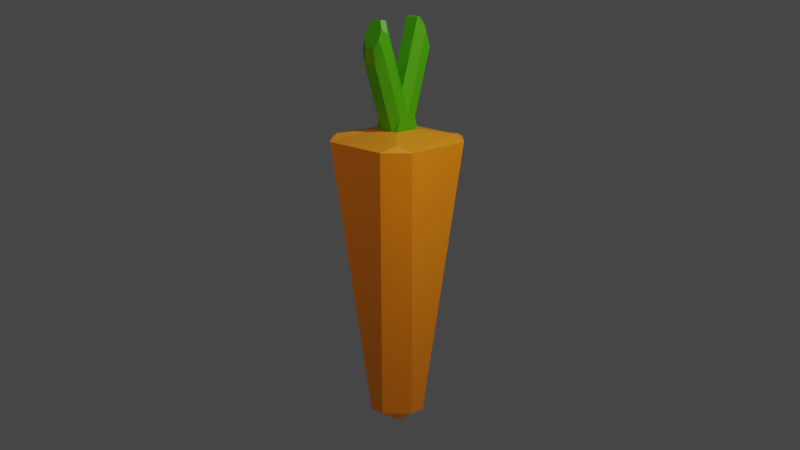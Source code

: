 # Source: carrot.blend  (saved by Blender 3.6.11; exported with 4.5.12 LTS)
import bpy
from mathutils import Matrix  # noqa: F401  (used for matrix-valued properties, if any)

bpy.ops.wm.read_factory_settings(use_empty=True)
scene = bpy.context.scene
scene.name = 'Scene'

# ---- collections
col_collection = bpy.data.collections.new('Collection'); scene.collection.children.link(col_collection)

# ---- images (referenced by path relative to the original .blend; pixels are not part of the script)
import os
ASSET_DIR = os.environ.get("B2B_ASSET_DIR", "")  # directory of the original .blend (textures are referenced by path, not embedded)
HERE = os.path.dirname(os.path.abspath(__file__))  # packed textures are extracted next to this script under _unpacked/

def load_image(name, relpath, width, height, colorspace="sRGB"):
    """Load a texture the original file referenced (path relative to the .blend, or extracted next to this script)."""
    p = next((c for c in (os.path.join(HERE, relpath), os.path.join(ASSET_DIR, relpath)) if relpath and os.path.exists(c)), "")
    if p:
        img = bpy.data.images.load(p, check_existing=True)
        img.name = name
    else:  # same state as the original file: an image datablock whose file is absent (Cycles renders it pink)
        img = bpy.data.images.new(name, width, height)
        img.source = "FILE"
        img.filepath = "//" + (relpath or name)
    img.colorspace_settings.name = colorspace
    return img
img_cube_base_color = load_image('Cube Base Color', '_unpacked/Cube_Base_Color.786a3782.png', 1024, 1024, 'sRGB')

# ---- materials (node trees are filled in below, after node groups)
mat_material_001 = bpy.data.materials.new('Material.001')

# ---- material node trees
mat_material_001.use_nodes = True; mat_material_001.node_tree.nodes.clear()
_N = mat_material_001.node_tree.nodes; _L = mat_material_001.node_tree.links
n0 = _N.new('ShaderNodeBsdfPrincipled'); n0.name = 'Principled BSDF'; n0.location = (10, 300)
n0.distribution = 'GGX'
n0.subsurface_method = 'RANDOM_WALK_SKIN'
n0.inputs[3].default_value = 1.45
n0.inputs[27].default_value = (0.0, 0.0, 0.0, 1.0)
n0.inputs[28].default_value = 1.0
n1 = _N.new('ShaderNodeOutputMaterial'); n1.name = 'Material Output'; n1.location = (300, 300)
n2 = _N.new('ShaderNodeTexImage'); n2.name = 'Image Texture'; n2.location = (-280, 276)
n2.image = img_cube_base_color
_L.new(n0.outputs[0], n1.inputs[0])
_L.new(n2.outputs[0], n0.inputs[0])
n1.is_active_output = True

# ---- world
world_world = bpy.data.worlds.new('World'); scene.world = world_world
world_world.use_nodes = True; world_world.node_tree.nodes.clear()
_N = world_world.node_tree.nodes; _L = world_world.node_tree.links
n0 = _N.new('ShaderNodeOutputWorld'); n0.name = 'World Output'; n0.location = (300, 300)
n1 = _N.new('ShaderNodeBackground'); n1.name = 'Background'; n1.location = (10, 300)
n1.inputs[0].default_value = (0.05088, 0.05088, 0.05088, 1.0)
_L.new(n1.outputs[0], n0.inputs[0])
n0.is_active_output = True
world_world.color = (0.05088, 0.05088, 0.05088)
world_world.use_sun_shadow = False
world_world.sun_shadow_jitter_overblur = 0.0

# ---- cameras
cam_camera = bpy.data.cameras.new('Camera')

# ---- lights
light_point = bpy.data.lights.new('Point', 'POINT')
light_point.color = (1.0, 0.479, 0.00547)
light_point.transmission_factor = 0.0
light_point.energy = 123.7
light_point.shadow_maximum_resolution = 0.006
light_point.use_absolute_resolution = True
light_point_001 = bpy.data.lights.new('Point.001', 'POINT')
light_point_001.color = (1.0, 0.5589, 0.0)
light_point_001.transmission_factor = 0.0
light_point_001.energy = 626.6
light_point_001.shadow_maximum_resolution = 0.006
light_point_001.use_absolute_resolution = True
light_point_002 = bpy.data.lights.new('Point.002', 'POINT')
light_point_002.transmission_factor = 0.0
light_point_002.energy = 1405.0
light_point_002.shadow_maximum_resolution = 0.006
light_point_002.use_absolute_resolution = True

# ---- meshes
me_cube_001 = bpy.data.meshes.new('Cube.001')
me_cube_001.from_pydata([(-0.1846, 0.1846, -3.05), (-0.1846, -0.1846, -3.05), (0.1846, 0.1846, -3.05), (0.1846, -0.1846, -3.05), (-0.2532, -0.2532, 2.351), (-0.2532, 0.2532, 2.351), (0.2532, 0.2532, 2.351), (0.2532, -0.2532, 2.351), (-0.2482, -0.002305, 2.596), (0.2582, -0.002305, 2.596), (-0.1425, -0.5192, -2.836), (-0.5192, -0.1425, -2.836), (-0.2776, -0.2776, -2.991), (-1.0, -0.6233, 2.176), (-0.6233, -1.0, 2.176), (-0.7431, -0.7431, 2.269), (-0.5192, 0.1425, -2.836), (-0.1425, 0.5192, -2.836), (-0.2776, 0.2776, -2.991), (-0.6233, 1.0, 2.176), (-1.0, 0.6233, 2.176), (-0.7431, 0.7431, 2.269), (0.5192, -0.1425, -2.836), (0.1425, -0.5192, -2.836), (0.2776, -0.2776, -2.991), (0.6233, -1.0, 2.176), (1.0, -0.6233, 2.176), (0.7431, -0.7431, 2.269), (0.1425, 0.5192, -2.836), (0.5192, 0.1425, -2.836), (0.2776, 0.2776, -2.991), (1.0, 0.6233, 2.176), (0.6233, 1.0, 2.176), (0.7431, 0.7431, 2.269), (-0.2532, 0.177, 2.566), (-0.1304, 0.2532, 2.351), (-0.2532, 0.2532, 2.351), (0.1304, 0.2532, 2.351), (0.2532, 0.177, 2.566), (0.2532, 0.2532, 2.351), (0.2532, -0.1764, 2.568), (0.1302, -0.2532, 2.351), (0.2532, -0.2532, 2.351), (-0.1302, -0.2532, 2.351), (-0.2532, -0.1764, 2.568), (-0.2532, -0.2532, 2.351), (0.1303, 0.0, 3.066), (0.2582, -0.002305, 2.596), (-0.2482, -0.002305, 2.596), (-0.1303, 0.0, 3.066), (-0.09788, 0.6104, 3.792), (-0.1333, 0.6127, 3.528), (-0.1763, 0.5618, 3.929), (-0.2562, 0.5365, 3.742), (0.1696, 0.5618, 3.929), (0.2502, 0.5365, 3.742), (0.09127, 0.6104, 3.792), (0.1274, 0.6127, 3.528), (0.09118, 0.4465, 4.255), (0.1273, 0.3595, 4.242), (0.1696, 0.4951, 4.118), (0.2506, 0.4355, 4.027), (-0.1763, 0.4951, 4.118), (-0.2558, 0.4356, 4.027), (-0.09779, 0.4465, 4.255), (-0.1332, 0.3595, 4.242), (0.04546, -0.5926, 3.788), (0.08664, -0.5962, 3.522), (0.1242, -0.5435, 3.927), (0.2097, -0.5193, 3.738), (-0.2217, -0.5435, 3.927), (-0.2967, -0.5193, 3.738), (-0.1429, -0.5926, 3.788), (-0.1737, -0.5962, 3.522), (-0.143, -0.4287, 4.251), (-0.1738, -0.343, 4.237), (-0.2217, -0.4779, 4.112), (-0.2971, -0.4197, 4.019), (0.1242, -0.4779, 4.112), (0.2093, -0.4197, 4.02), (0.04555, -0.4287, 4.251), (0.08675, -0.343, 4.236)], [(8, 9)], [(23, 25, 14, 10), (18, 17, 28, 30, 2, 0), (27, 26, 31, 33, 6, 7), (24, 23, 10, 12, 1, 3), (29, 31, 26, 22), (30, 29, 22, 24, 3, 2), (0, 2, 3, 1), (21, 20, 13, 15, 4, 5), (33, 32, 19, 21, 5, 6), (11, 13, 20, 16), (7, 9, 47, 40, 42), (15, 14, 25, 27, 7, 4), (17, 19, 32, 28), (55, 38, 37, 57), (43, 73, 71, 44), (4, 8, 5), (6, 9, 7), (6, 5, 36, 35, 37, 39), (70, 72, 66, 68, 78, 80, 74, 76), (46, 81, 79, 47), (75, 49, 48, 77), (59, 46, 47, 61), (40, 47, 79, 69), (9, 6, 39, 38, 47), (5, 8, 48, 34, 36), (34, 48, 63, 53), (8, 4, 45, 44, 48), (4, 7, 42, 41, 43, 45), (49, 65, 63, 48), (10, 11, 12), (13, 14, 15), (16, 17, 18), (19, 20, 21), (22, 23, 24), (25, 26, 27), (28, 29, 30), (31, 32, 33), (10, 14, 13, 11), (19, 17, 16, 20), (31, 29, 28, 32), (25, 23, 22, 26), (12, 11, 16, 18, 0, 1), (34, 35, 36), (37, 38, 39), (40, 41, 42), (43, 44, 45), (37, 35, 51, 57), (47, 38, 55, 61), (49, 46, 59, 65), (67, 41, 40, 69), (43, 41, 67, 73), (48, 44, 71, 77), (46, 49, 75, 81), (50, 52, 62, 64, 58, 60, 54, 56), (52, 50, 51, 53), (56, 54, 55, 57), (60, 58, 59, 61), (64, 62, 63, 65), (80, 78, 79, 81), (68, 66, 67, 69), (72, 70, 71, 73), (76, 74, 75, 77), (50, 56, 57, 51), (62, 52, 53, 63), (54, 60, 61, 55), (66, 72, 73, 67), (78, 68, 69, 79), (70, 76, 77, 71), (74, 80, 81, 75), (58, 64, 65, 59), (34, 53, 51, 35)])
_uv = me_cube_001.uv_layers.new(name='UVMap')
_uv.uv.foreach_set('vector', [0.7966, 0.4006, 0.8107, 0.5441, 0.7743, 0.5441, 0.7883, 0.4006, 0.8129, 0.4687, 0.8107, 0.4609, 0.8166, 0.455, 0.8244, 0.4572, 0.8244, 0.461, 0.8168, 0.4687, 0.7731, 0.8965, 0.7569, 0.9311, 0.5891, 0.9311, 0.5731, 0.8965, 0.639, 0.8306, 0.7072, 0.8306, 0.9899, 0.3137, 1.0, 0.3496, 0.9729, 0.3767, 0.937, 0.3666, 0.937, 0.3489, 0.9721, 0.3137, 0.3847, 0.6752, 0.3197, 0.0, 0.4875, 0.0, 0.423, 0.6752, 0.937, 0.2609, 0.9729, 0.2507, 1.0, 0.2779, 0.9899, 0.3137, 0.9721, 0.3137, 0.937, 0.2786, 0.9019, 0.3137, 0.937, 0.2786, 0.9721, 0.3137, 0.937, 0.3489, 0.5731, 0.6965, 0.5891, 0.6619, 0.7569, 0.6619, 0.7731, 0.6965, 0.7072, 0.7624, 0.639, 0.7624, 0.7454, 0.5952, 0.7379, 0.5917, 0.7379, 0.5553, 0.7454, 0.5518, 0.7597, 0.5661, 0.7597, 0.5809, 0.1154, 0.676, 0.05049, 0.0, 0.2183, 0.0, 0.1538, 0.676, 0.432, 0.8776, 0.4748, 0.858, 0.4748, 0.858, 0.4515, 0.8536, 0.432, 0.8776, 0.7888, 0.5518, 0.7963, 0.5553, 0.7963, 0.5917, 0.7888, 0.5952, 0.7745, 0.5809, 0.7745, 0.5661, 0.6415, 0.0, 0.7062, 0.6619, 0.5384, 0.6619, 0.6032, 0.0, 0.4219, 0.8835, 0.3728, 0.7254, 0.3828, 0.6963, 0.432, 0.8544, 0.1171, 0.6978, 0.1628, 0.8556, 0.1524, 0.8851, 0.1067, 0.7273, 0.1628, 0.8899, 0.1965, 0.8571, 0.2309, 0.8899, 0.1628, 0.7937, 0.1971, 0.7609, 0.2309, 0.7937, 0.639, 0.8306, 0.639, 0.7624, 0.639, 0.7624, 0.639, 0.779, 0.639, 0.8141, 0.639, 0.8306, 0.8841, 0.2056, 0.8948, 0.1862, 0.9201, 0.1862, 0.9307, 0.2056, 0.9307, 0.2314, 0.9201, 0.2507, 0.8947, 0.2507, 0.8841, 0.2314, 0.3492, 0.7927, 0.3038, 0.9504, 0.2934, 0.9214, 0.3486, 0.7295, 0.1283, 0.9517, 0.08269, 0.7938, 0.08328, 0.7309, 0.1388, 0.9228, 0.3984, 0.9508, 0.3492, 0.7927, 0.3486, 0.7295, 0.4085, 0.9219, 0.3252, 0.7259, 0.3486, 0.7295, 0.2934, 0.9214, 0.2798, 0.8836, 0.4748, 0.858, 0.4962, 0.9004, 0.4962, 0.9004, 0.4962, 0.8697, 0.4748, 0.858, 0.4962, 0.6963, 0.4748, 0.7388, 0.4748, 0.7388, 0.4962, 0.727, 0.4962, 0.6963, 0.05916, 0.7269, 0.08328, 0.7309, 0.02368, 0.9234, 0.01023, 0.885, 0.4748, 0.7388, 0.432, 0.7191, 0.432, 0.7191, 0.4515, 0.7431, 0.4748, 0.7388, 0.7062, 0.5937, 0.7062, 0.6619, 0.7062, 0.6619, 0.7062, 0.6453, 0.7062, 0.6103, 0.7062, 0.5937, 0.08269, 0.7938, 0.03375, 0.952, 0.02368, 0.9234, 0.08328, 0.7309, 0.06493, 0.6772, 0.1154, 0.676, 0.09737, 0.6975, 0.7569, 0.6619, 0.8077, 0.7126, 0.7731, 0.6965, 0.1538, 0.676, 0.2047, 0.6772, 0.1721, 0.6975, 0.5384, 0.7126, 0.5891, 0.6619, 0.5731, 0.6965, 0.423, 0.6752, 0.474, 0.6756, 0.4414, 0.6963, 0.8077, 0.8804, 0.7569, 0.9311, 0.7731, 0.8965, 0.3342, 0.6756, 0.3847, 0.6752, 0.3666, 0.6963, 0.5891, 0.9311, 0.5384, 0.8804, 0.5731, 0.8965, 0.06493, 0.6772, 0.0, 0.001172, 0.05049, 0.0, 0.1154, 0.676, 0.2692, 0.001172, 0.2047, 0.6772, 0.1538, 0.676, 0.2183, 0.0, 0.3197, 0.0, 0.3847, 0.6752, 0.3342, 0.6756, 0.2692, 0.0004439, 0.5384, 0.0004439, 0.474, 0.6756, 0.423, 0.6752, 0.4875, 0.0, 0.937, 0.3666, 0.9012, 0.3767, 0.874, 0.3496, 0.8842, 0.3137, 0.9019, 0.3137, 0.937, 0.3489, 0.8885, 0.4112, 0.8885, 0.4454, 0.874, 0.4374, 0.8885, 0.4454, 0.8885, 0.4796, 0.874, 0.4534, 0.52, 0.8899, 0.5034, 0.8597, 0.52, 0.8597, 0.8886, 0.3767, 0.8886, 0.4112, 0.874, 0.3847, 0.8597, 0.9131, 0.8246, 0.9131, 0.8242, 0.7617, 0.8593, 0.7618, 0.3486, 0.7295, 0.3728, 0.7254, 0.4219, 0.8835, 0.4085, 0.9219, 0.2309, 0.6976, 0.266, 0.6975, 0.266, 0.8607, 0.2309, 0.8608, 0.2692, 0.8544, 0.3146, 0.6966, 0.3252, 0.7259, 0.2798, 0.8836, 0.8963, 0.0, 0.9313, 0.0, 0.9256, 0.1506, 0.8906, 0.1506, 0.08328, 0.7309, 0.1067, 0.7273, 0.1524, 0.8851, 0.1388, 0.9228, 0.5034, 0.6963, 0.5384, 0.6976, 0.5384, 0.8597, 0.5034, 0.8584, 0.829, 0.7264, 0.8184, 0.7073, 0.8184, 0.681, 0.829, 0.6619, 0.8544, 0.6619, 0.865, 0.681, 0.865, 0.7073, 0.8544, 0.7264, 0.8184, 0.7073, 0.829, 0.7264, 0.8242, 0.7617, 0.8077, 0.7318, 0.8544, 0.7264, 0.865, 0.7073, 0.8758, 0.7318, 0.8593, 0.7618, 0.4166, 0.9339, 0.4101, 0.9523, 0.3984, 0.9508, 0.4085, 0.9219, 0.02202, 0.9535, 0.01559, 0.9353, 0.02368, 0.9234, 0.03375, 0.952, 0.2922, 0.9523, 0.2856, 0.9338, 0.2934, 0.9214, 0.3038, 0.9504, 0.9307, 0.2056, 0.9201, 0.1862, 0.9256, 0.1506, 0.9422, 0.1808, 0.8948, 0.1862, 0.8841, 0.2056, 0.874, 0.1808, 0.8906, 0.1506, 0.1466, 0.9351, 0.1399, 0.9535, 0.1283, 0.9517, 0.1388, 0.9228, 0.829, 0.7264, 0.8544, 0.7264, 0.8593, 0.7618, 0.8242, 0.7617, 0.01559, 0.9353, 0.006697, 0.9099, 0.01023, 0.885, 0.02368, 0.9234, 0.4254, 0.9085, 0.4166, 0.9339, 0.4085, 0.9219, 0.4219, 0.8835, 0.9201, 0.1862, 0.8948, 0.1862, 0.8906, 0.1506, 0.9256, 0.1506, 0.2856, 0.9338, 0.2766, 0.9089, 0.2798, 0.8836, 0.2934, 0.9214, 0.1555, 0.9102, 0.1466, 0.9351, 0.1388, 0.9228, 0.1524, 0.8851, 0.874, 0.5456, 0.874, 0.5203, 0.8856, 0.5147, 0.8856, 0.5498, 0.874, 0.5098, 0.874, 0.4844, 0.8857, 0.4796, 0.8857, 0.5147, 0.05916, 0.7269, 0.01023, 0.885, 0.0, 0.8557, 0.04894, 0.6975])
me_cube_001.materials.append(mat_material_001)
me_cube_001.use_paint_bone_selection = False
me_cube_001.use_paint_mask = True
me_cube_001.update()

# ---- objects
ob_cube = bpy.data.objects.new('Cube', me_cube_001)
ob_camera = bpy.data.objects.new('Camera', cam_camera)
ob_point = bpy.data.objects.new('Point', light_point)
ob_point_001 = bpy.data.objects.new('Point.001', light_point_001)
ob_point_002 = bpy.data.objects.new('Point.002', light_point_002)

# ---- transforms, parenting, visibility, modifiers, constraints
ob_cube.location = (0.0, 0.0, 0.0)
ob_camera.location = (13.54, -13.23, 6.195)
ob_camera.rotation_euler = (1.284, -6.488e-06, 0.7943)
ob_point.location = (-4.471, -4.898, 2.353)
ob_point_001.location = (7.098, -2.213, 3.387)
ob_point_002.location = (5.445, -0.2305, 10.41)

# ---- collection membership
col_collection.objects.link(ob_cube)
col_collection.objects.link(ob_camera)
col_collection.objects.link(ob_point)
col_collection.objects.link(ob_point_001)
col_collection.objects.link(ob_point_002)

# ---- scene / render settings (as saved in the file)
scene.camera = ob_camera
scene.frame_start = 1; scene.frame_end = 250; scene.frame_set(1)
scene.render.engine = 'CYCLES'
scene.cycles.samples = 80
scene.cycles.sampling_pattern = 'TABULATED_SOBOL'
scene.cycles.use_light_tree = False
scene.view_settings.view_transform = 'Filmic'
bpy.context.view_layer.update()
